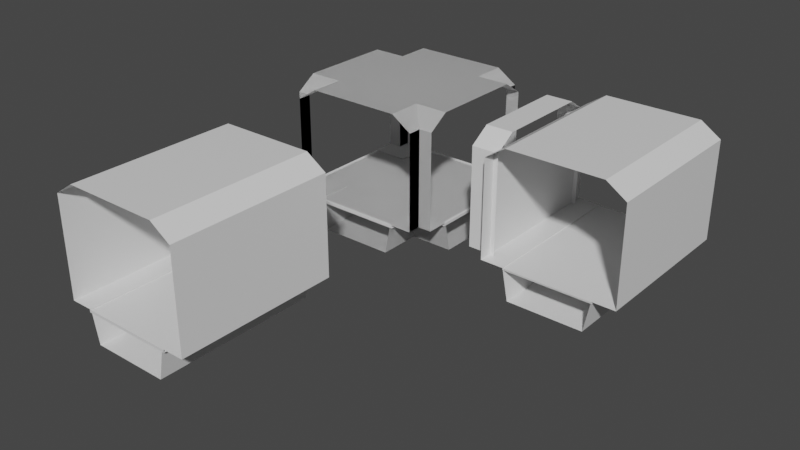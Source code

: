 # Source: corridor_QM_.blend  (saved by Blender 3.0.42; exported with 4.5.12 LTS)
import bpy
from mathutils import Matrix  # noqa: F401  (used for matrix-valued properties, if any)

bpy.ops.wm.read_factory_settings(use_empty=True)
scene = bpy.context.scene
scene.name = 'Scene'

# ---- collections
col_collection = bpy.data.collections.new('Collection'); scene.collection.children.link(col_collection)

# ---- materials (node trees are filled in below, after node groups)
mat_material = bpy.data.materials.new('Material')
mat_material.alpha_threshold = 0.0
mat_material.use_transparent_shadow = False
mat_material.line_color = (0.0, 0.0, 0.0, 1.0)
mat_material_001 = bpy.data.materials.new('Material.001')
mat_material_001.alpha_threshold = 0.0
mat_material_001.use_transparent_shadow = False
mat_material_001.line_color = (0.0, 0.0, 0.0, 1.0)
mat_material_005 = bpy.data.materials.new('Material.005')
mat_material_005.alpha_threshold = 0.0
mat_material_005.use_transparent_shadow = False
mat_material_005.line_color = (0.0, 0.0, 0.0, 1.0)
mat_material_004 = bpy.data.materials.new('Material.004')
mat_material_004.alpha_threshold = 0.0
mat_material_004.use_transparent_shadow = False
mat_material_004.line_color = (0.0, 0.0, 0.0, 1.0)
mat_material_007 = bpy.data.materials.new('Material.007')
mat_material_007.alpha_threshold = 0.0
mat_material_007.use_transparent_shadow = False
mat_material_007.line_color = (0.0, 0.0, 0.0, 1.0)
mat_material_006 = bpy.data.materials.new('Material.006')
mat_material_006.alpha_threshold = 0.0
mat_material_006.use_transparent_shadow = False
mat_material_006.line_color = (0.0, 0.0, 0.0, 1.0)
mat_material_009 = bpy.data.materials.new('Material.009')
mat_material_009.alpha_threshold = 0.0
mat_material_009.use_transparent_shadow = False
mat_material_009.line_color = (0.0, 0.0, 0.0, 1.0)
mat_material_008 = bpy.data.materials.new('Material.008')
mat_material_008.alpha_threshold = 0.0
mat_material_008.use_transparent_shadow = False
mat_material_008.line_color = (0.0, 0.0, 0.0, 1.0)
mat_material_010 = bpy.data.materials.new('Material.010')
mat_material_010.alpha_threshold = 0.0
mat_material_010.use_transparent_shadow = False
mat_material_010.line_color = (0.0, 0.0, 0.0, 1.0)
mat_material_011 = bpy.data.materials.new('Material.011')
mat_material_011.alpha_threshold = 0.0
mat_material_011.use_transparent_shadow = False
mat_material_011.line_color = (0.0, 0.0, 0.0, 1.0)
mat_material_012 = bpy.data.materials.new('Material.012')
mat_material_012.alpha_threshold = 0.0
mat_material_012.use_transparent_shadow = False
mat_material_012.line_color = (0.0, 0.0, 0.0, 1.0)
mat_material_013 = bpy.data.materials.new('Material.013')
mat_material_013.alpha_threshold = 0.0
mat_material_013.use_transparent_shadow = False
mat_material_013.line_color = (0.0, 0.0, 0.0, 1.0)
mat_material_018 = bpy.data.materials.new('Material.018')
mat_material_018.alpha_threshold = 0.0
mat_material_018.use_transparent_shadow = False
mat_material_018.line_color = (0.0, 0.0, 0.0, 1.0)
mat_material_019 = bpy.data.materials.new('Material.019')
mat_material_019.alpha_threshold = 0.0
mat_material_019.use_transparent_shadow = False
mat_material_019.line_color = (0.0, 0.0, 0.0, 1.0)
mat_material_017 = bpy.data.materials.new('Material.017')
mat_material_017.alpha_threshold = 0.0
mat_material_017.use_transparent_shadow = False
mat_material_017.line_color = (0.0, 0.0, 0.0, 1.0)
mat_material_016 = bpy.data.materials.new('Material.016')
mat_material_016.alpha_threshold = 0.0
mat_material_016.use_transparent_shadow = False
mat_material_016.line_color = (0.0, 0.0, 0.0, 1.0)
mat_material_015 = bpy.data.materials.new('Material.015')
mat_material_015.alpha_threshold = 0.0
mat_material_015.use_transparent_shadow = False
mat_material_015.line_color = (0.0, 0.0, 0.0, 1.0)
mat_material_014 = bpy.data.materials.new('Material.014')
mat_material_014.alpha_threshold = 0.0
mat_material_014.use_transparent_shadow = False
mat_material_014.line_color = (0.0, 0.0, 0.0, 1.0)

# ---- material node trees
mat_material.use_nodes = True; mat_material.node_tree.nodes.clear()
_N = mat_material.node_tree.nodes; _L = mat_material.node_tree.links
n0 = _N.new('ShaderNodeOutputMaterial'); n0.name = 'Material Output'; n0.location = (300, 300)
n1 = _N.new('ShaderNodeBsdfPrincipled'); n1.name = 'Principled BSDF'; n1.location = (10, 300)
n1.distribution = 'GGX'
n1.subsurface_method = 'RANDOM_WALK_SKIN'
n1.inputs[2].default_value = 0.4
n1.inputs[3].default_value = 1.45
n1.inputs[27].default_value = (0.0, 0.0, 0.0, 1.0)
n1.inputs[28].default_value = 1.0
_L.new(n1.outputs[0], n0.inputs[0])
n0.is_active_output = True
mat_material_001.use_nodes = True; mat_material_001.node_tree.nodes.clear()
_N = mat_material_001.node_tree.nodes; _L = mat_material_001.node_tree.links
n0 = _N.new('ShaderNodeOutputMaterial'); n0.name = 'Material Output'; n0.location = (300, 300)
n1 = _N.new('ShaderNodeBsdfPrincipled'); n1.name = 'Principled BSDF'; n1.location = (10, 300)
n1.distribution = 'GGX'
n1.subsurface_method = 'RANDOM_WALK_SKIN'
n1.inputs[2].default_value = 0.4
n1.inputs[3].default_value = 1.45
n1.inputs[27].default_value = (0.0, 0.0, 0.0, 1.0)
n1.inputs[28].default_value = 1.0
_L.new(n1.outputs[0], n0.inputs[0])
n0.is_active_output = True
mat_material_005.use_nodes = True; mat_material_005.node_tree.nodes.clear()
_N = mat_material_005.node_tree.nodes; _L = mat_material_005.node_tree.links
n0 = _N.new('ShaderNodeOutputMaterial'); n0.name = 'Material Output'; n0.location = (300, 300)
n1 = _N.new('ShaderNodeBsdfPrincipled'); n1.name = 'Principled BSDF'; n1.location = (10, 300)
n1.distribution = 'GGX'
n1.subsurface_method = 'RANDOM_WALK_SKIN'
n1.inputs[2].default_value = 0.4
n1.inputs[3].default_value = 1.45
n1.inputs[27].default_value = (0.0, 0.0, 0.0, 1.0)
n1.inputs[28].default_value = 1.0
_L.new(n1.outputs[0], n0.inputs[0])
n0.is_active_output = True
mat_material_004.use_nodes = True; mat_material_004.node_tree.nodes.clear()
_N = mat_material_004.node_tree.nodes; _L = mat_material_004.node_tree.links
n0 = _N.new('ShaderNodeOutputMaterial'); n0.name = 'Material Output'; n0.location = (300, 300)
n1 = _N.new('ShaderNodeBsdfPrincipled'); n1.name = 'Principled BSDF'; n1.location = (10, 300)
n1.distribution = 'GGX'
n1.subsurface_method = 'RANDOM_WALK_SKIN'
n1.inputs[2].default_value = 0.4
n1.inputs[3].default_value = 1.45
n1.inputs[27].default_value = (0.0, 0.0, 0.0, 1.0)
n1.inputs[28].default_value = 1.0
_L.new(n1.outputs[0], n0.inputs[0])
n0.is_active_output = True
mat_material_007.use_nodes = True; mat_material_007.node_tree.nodes.clear()
_N = mat_material_007.node_tree.nodes; _L = mat_material_007.node_tree.links
n0 = _N.new('ShaderNodeOutputMaterial'); n0.name = 'Material Output'; n0.location = (300, 300)
n1 = _N.new('ShaderNodeBsdfPrincipled'); n1.name = 'Principled BSDF'; n1.location = (10, 300)
n1.distribution = 'GGX'
n1.subsurface_method = 'RANDOM_WALK_SKIN'
n1.inputs[2].default_value = 0.4
n1.inputs[3].default_value = 1.45
n1.inputs[27].default_value = (0.0, 0.0, 0.0, 1.0)
n1.inputs[28].default_value = 1.0
_L.new(n1.outputs[0], n0.inputs[0])
n0.is_active_output = True
mat_material_006.use_nodes = True; mat_material_006.node_tree.nodes.clear()
_N = mat_material_006.node_tree.nodes; _L = mat_material_006.node_tree.links
n0 = _N.new('ShaderNodeOutputMaterial'); n0.name = 'Material Output'; n0.location = (300, 300)
n1 = _N.new('ShaderNodeBsdfPrincipled'); n1.name = 'Principled BSDF'; n1.location = (10, 300)
n1.distribution = 'GGX'
n1.subsurface_method = 'RANDOM_WALK_SKIN'
n1.inputs[2].default_value = 0.4
n1.inputs[3].default_value = 1.45
n1.inputs[27].default_value = (0.0, 0.0, 0.0, 1.0)
n1.inputs[28].default_value = 1.0
_L.new(n1.outputs[0], n0.inputs[0])
n0.is_active_output = True
mat_material_009.use_nodes = True; mat_material_009.node_tree.nodes.clear()
_N = mat_material_009.node_tree.nodes; _L = mat_material_009.node_tree.links
n0 = _N.new('ShaderNodeOutputMaterial'); n0.name = 'Material Output'; n0.location = (300, 300)
n1 = _N.new('ShaderNodeBsdfPrincipled'); n1.name = 'Principled BSDF'; n1.location = (10, 300)
n1.distribution = 'GGX'
n1.subsurface_method = 'RANDOM_WALK_SKIN'
n1.inputs[2].default_value = 0.4
n1.inputs[3].default_value = 1.45
n1.inputs[27].default_value = (0.0, 0.0, 0.0, 1.0)
n1.inputs[28].default_value = 1.0
_L.new(n1.outputs[0], n0.inputs[0])
n0.is_active_output = True
mat_material_008.use_nodes = True; mat_material_008.node_tree.nodes.clear()
_N = mat_material_008.node_tree.nodes; _L = mat_material_008.node_tree.links
n0 = _N.new('ShaderNodeOutputMaterial'); n0.name = 'Material Output'; n0.location = (300, 300)
n1 = _N.new('ShaderNodeBsdfPrincipled'); n1.name = 'Principled BSDF'; n1.location = (10, 300)
n1.distribution = 'GGX'
n1.subsurface_method = 'RANDOM_WALK_SKIN'
n1.inputs[2].default_value = 0.4
n1.inputs[3].default_value = 1.45
n1.inputs[27].default_value = (0.0, 0.0, 0.0, 1.0)
n1.inputs[28].default_value = 1.0
_L.new(n1.outputs[0], n0.inputs[0])
n0.is_active_output = True
mat_material_010.use_nodes = True; mat_material_010.node_tree.nodes.clear()
_N = mat_material_010.node_tree.nodes; _L = mat_material_010.node_tree.links
n0 = _N.new('ShaderNodeOutputMaterial'); n0.name = 'Material Output'; n0.location = (300, 300)
n1 = _N.new('ShaderNodeBsdfPrincipled'); n1.name = 'Principled BSDF'; n1.location = (10, 300)
n1.distribution = 'GGX'
n1.subsurface_method = 'RANDOM_WALK_SKIN'
n1.inputs[2].default_value = 0.4
n1.inputs[3].default_value = 1.45
n1.inputs[27].default_value = (0.0, 0.0, 0.0, 1.0)
n1.inputs[28].default_value = 1.0
_L.new(n1.outputs[0], n0.inputs[0])
n0.is_active_output = True
mat_material_011.use_nodes = True; mat_material_011.node_tree.nodes.clear()
_N = mat_material_011.node_tree.nodes; _L = mat_material_011.node_tree.links
n0 = _N.new('ShaderNodeOutputMaterial'); n0.name = 'Material Output'; n0.location = (300, 300)
n1 = _N.new('ShaderNodeBsdfPrincipled'); n1.name = 'Principled BSDF'; n1.location = (10, 300)
n1.distribution = 'GGX'
n1.subsurface_method = 'RANDOM_WALK_SKIN'
n1.inputs[2].default_value = 0.4
n1.inputs[3].default_value = 1.45
n1.inputs[27].default_value = (0.0, 0.0, 0.0, 1.0)
n1.inputs[28].default_value = 1.0
_L.new(n1.outputs[0], n0.inputs[0])
n0.is_active_output = True
mat_material_012.use_nodes = True; mat_material_012.node_tree.nodes.clear()
_N = mat_material_012.node_tree.nodes; _L = mat_material_012.node_tree.links
n0 = _N.new('ShaderNodeOutputMaterial'); n0.name = 'Material Output'; n0.location = (300, 300)
n1 = _N.new('ShaderNodeBsdfPrincipled'); n1.name = 'Principled BSDF'; n1.location = (10, 300)
n1.distribution = 'GGX'
n1.subsurface_method = 'RANDOM_WALK_SKIN'
n1.inputs[2].default_value = 0.4
n1.inputs[3].default_value = 1.45
n1.inputs[27].default_value = (0.0, 0.0, 0.0, 1.0)
n1.inputs[28].default_value = 1.0
_L.new(n1.outputs[0], n0.inputs[0])
n0.is_active_output = True
mat_material_013.use_nodes = True; mat_material_013.node_tree.nodes.clear()
_N = mat_material_013.node_tree.nodes; _L = mat_material_013.node_tree.links
n0 = _N.new('ShaderNodeOutputMaterial'); n0.name = 'Material Output'; n0.location = (300, 300)
n1 = _N.new('ShaderNodeBsdfPrincipled'); n1.name = 'Principled BSDF'; n1.location = (10, 300)
n1.distribution = 'GGX'
n1.subsurface_method = 'RANDOM_WALK_SKIN'
n1.inputs[2].default_value = 0.4
n1.inputs[3].default_value = 1.45
n1.inputs[27].default_value = (0.0, 0.0, 0.0, 1.0)
n1.inputs[28].default_value = 1.0
_L.new(n1.outputs[0], n0.inputs[0])
n0.is_active_output = True
mat_material_018.use_nodes = True; mat_material_018.node_tree.nodes.clear()
_N = mat_material_018.node_tree.nodes; _L = mat_material_018.node_tree.links
n0 = _N.new('ShaderNodeOutputMaterial'); n0.name = 'Material Output'; n0.location = (300, 300)
n1 = _N.new('ShaderNodeBsdfPrincipled'); n1.name = 'Principled BSDF'; n1.location = (10, 300)
n1.distribution = 'GGX'
n1.subsurface_method = 'RANDOM_WALK_SKIN'
n1.inputs[2].default_value = 0.4
n1.inputs[3].default_value = 1.45
n1.inputs[27].default_value = (0.0, 0.0, 0.0, 1.0)
n1.inputs[28].default_value = 1.0
_L.new(n1.outputs[0], n0.inputs[0])
n0.is_active_output = True
mat_material_019.use_nodes = True; mat_material_019.node_tree.nodes.clear()
_N = mat_material_019.node_tree.nodes; _L = mat_material_019.node_tree.links
n0 = _N.new('ShaderNodeOutputMaterial'); n0.name = 'Material Output'; n0.location = (300, 300)
n1 = _N.new('ShaderNodeBsdfPrincipled'); n1.name = 'Principled BSDF'; n1.location = (10, 300)
n1.distribution = 'GGX'
n1.subsurface_method = 'RANDOM_WALK_SKIN'
n1.inputs[2].default_value = 0.4
n1.inputs[3].default_value = 1.45
n1.inputs[27].default_value = (0.0, 0.0, 0.0, 1.0)
n1.inputs[28].default_value = 1.0
_L.new(n1.outputs[0], n0.inputs[0])
n0.is_active_output = True
mat_material_017.use_nodes = True; mat_material_017.node_tree.nodes.clear()
_N = mat_material_017.node_tree.nodes; _L = mat_material_017.node_tree.links
n0 = _N.new('ShaderNodeOutputMaterial'); n0.name = 'Material Output'; n0.location = (300, 300)
n1 = _N.new('ShaderNodeBsdfPrincipled'); n1.name = 'Principled BSDF'; n1.location = (10, 300)
n1.distribution = 'GGX'
n1.subsurface_method = 'RANDOM_WALK_SKIN'
n1.inputs[2].default_value = 0.4
n1.inputs[3].default_value = 1.45
n1.inputs[27].default_value = (0.0, 0.0, 0.0, 1.0)
n1.inputs[28].default_value = 1.0
_L.new(n1.outputs[0], n0.inputs[0])
n0.is_active_output = True
mat_material_016.use_nodes = True; mat_material_016.node_tree.nodes.clear()
_N = mat_material_016.node_tree.nodes; _L = mat_material_016.node_tree.links
n0 = _N.new('ShaderNodeOutputMaterial'); n0.name = 'Material Output'; n0.location = (300, 300)
n1 = _N.new('ShaderNodeBsdfPrincipled'); n1.name = 'Principled BSDF'; n1.location = (10, 300)
n1.distribution = 'GGX'
n1.subsurface_method = 'RANDOM_WALK_SKIN'
n1.inputs[2].default_value = 0.4
n1.inputs[3].default_value = 1.45
n1.inputs[27].default_value = (0.0, 0.0, 0.0, 1.0)
n1.inputs[28].default_value = 1.0
_L.new(n1.outputs[0], n0.inputs[0])
n0.is_active_output = True
mat_material_015.use_nodes = True; mat_material_015.node_tree.nodes.clear()
_N = mat_material_015.node_tree.nodes; _L = mat_material_015.node_tree.links
n0 = _N.new('ShaderNodeOutputMaterial'); n0.name = 'Material Output'; n0.location = (300, 300)
n1 = _N.new('ShaderNodeBsdfPrincipled'); n1.name = 'Principled BSDF'; n1.location = (10, 300)
n1.distribution = 'GGX'
n1.subsurface_method = 'RANDOM_WALK_SKIN'
n1.inputs[2].default_value = 0.4
n1.inputs[3].default_value = 1.45
n1.inputs[27].default_value = (0.0, 0.0, 0.0, 1.0)
n1.inputs[28].default_value = 1.0
_L.new(n1.outputs[0], n0.inputs[0])
n0.is_active_output = True
mat_material_014.use_nodes = True; mat_material_014.node_tree.nodes.clear()
_N = mat_material_014.node_tree.nodes; _L = mat_material_014.node_tree.links
n0 = _N.new('ShaderNodeOutputMaterial'); n0.name = 'Material Output'; n0.location = (300, 300)
n1 = _N.new('ShaderNodeBsdfPrincipled'); n1.name = 'Principled BSDF'; n1.location = (10, 300)
n1.distribution = 'GGX'
n1.subsurface_method = 'RANDOM_WALK_SKIN'
n1.inputs[2].default_value = 0.4
n1.inputs[3].default_value = 1.45
n1.inputs[27].default_value = (0.0, 0.0, 0.0, 1.0)
n1.inputs[28].default_value = 1.0
_L.new(n1.outputs[0], n0.inputs[0])
n0.is_active_output = True

# ---- world
world_world = bpy.data.worlds.new('World'); scene.world = world_world
world_world.use_nodes = True; world_world.node_tree.nodes.clear()
_N = world_world.node_tree.nodes; _L = world_world.node_tree.links
n0 = _N.new('ShaderNodeOutputWorld'); n0.name = 'World Output'; n0.location = (300, 300)
n1 = _N.new('ShaderNodeBackground'); n1.name = 'Background'; n1.location = (10, 300)
n1.inputs[0].default_value = (0.05088, 0.05088, 0.05088, 1.0)
_L.new(n1.outputs[0], n0.inputs[0])
n0.is_active_output = True
world_world.color = (0.05088, 0.05088, 0.05088)
world_world.use_sun_shadow = False
world_world.sun_shadow_jitter_overblur = 0.0

# ---- meshes
me_cube = bpy.data.meshes.new('Cube')
me_cube.from_pydata([(2.5, 3.624, -3.0), (2.5, -1.311e-07, -3.0), (2.5, 3.624, 3.0), (2.5, 1.311e-07, 3.0), (1.641, -1.311e-07, -3.0), (1.641, 1.311e-07, 3.0), (1.414, -1.158, -3.0), (1.414, -1.158, 3.0), (0.0, -1.158, -3.0), (0.0, -1.158, 3.0), (0.0, 4.117, 3.0), (0.0, 4.117, -3.0), (1.754, 4.117, -3.0), (1.754, 4.117, 3.0), (0.0, -0.07028, 3.0), (1.659, -0.07028, 3.0), (0.0, -0.07028, -3.0), (1.659, -0.07028, -3.0), (0.0, -0.03012, 3.0), (1.659, -0.03012, 3.0), (0.0, -0.03012, -3.0), (1.659, -0.03012, -3.0), (0.0, -0.1127, -2.9), (0.0, -0.01266, -2.9), (0.0, -0.1127, -3.0), (0.0, -0.01266, -3.0), (1.712, -0.1127, -2.9), (1.712, -0.01266, -2.9), (1.712, -0.1127, -3.0), (1.712, -0.01266, -3.0), (0.0, -0.1127, 3.0), (0.0, -0.01266, 3.0), (0.0, -0.1127, 2.9), (0.0, -0.01266, 2.9), (1.712, -0.1127, 3.0), (1.712, -0.01266, 3.0), (1.712, -0.1127, 2.9), (1.712, -0.01266, 2.9)], [], [(4, 5, 3, 1), (1, 3, 2, 0), (5, 4, 6, 7), (8, 9, 7, 6), (12, 13, 10, 11), (0, 2, 13, 12), (14, 16, 17, 15), (18, 19, 21, 20), (24, 25, 29, 28), (26, 27, 23, 22), (24, 28, 26, 22), (29, 25, 23, 27), (32, 33, 37, 36), (34, 35, 31, 30), (32, 36, 34, 30), (37, 33, 31, 35)])
me_cube.polygons.foreach_set('material_index', [0, 0, 0, 0, 0, 0, 0, 0, 1, 1, 1, 1, 0, 0, 0, 0])
_uv = me_cube.uv_layers.new(name='UVMap')
_uv.uv.foreach_set('vector', [0.2917, 0.5, 0.2917, 0.75, 0.375, 0.75, 0.375, 0.5, 0.375, 0.5, 0.375, 0.75, 0.625, 0.75, 0.625, 0.5, 0.2917, 0.75, 0.2917, 0.5, 0.2917, 0.5, 0.2917, 0.75, 0.25, 0.5, 0.25, 0.75, 0.2917, 0.75, 0.2917, 0.5, 0.6875, 0.5, 0.6875, 0.75, 0.75, 0.75, 0.75, 0.5, 0.625, 0.5, 0.625, 0.75, 0.6875, 0.75, 0.6875, 0.5, 0.0, 0.0, 0.0, 1.0, 1.0, 1.0, 1.0, 0.0, 0.0, 0.0, 1.0, 0.0, 1.0, 1.0, 0.0, 1.0, 0.375, 0.25, 0.625, 0.25, 0.625, 0.5, 0.375, 0.5, 0.375, 0.75, 0.625, 0.75, 0.625, 1.0, 0.375, 1.0, 0.125, 0.5, 0.375, 0.5, 0.375, 0.75, 0.125, 0.75, 0.625, 0.5, 0.875, 0.5, 0.875, 0.75, 0.625, 0.75, 0.375, 0.25, 0.625, 0.25, 0.625, 0.5, 0.375, 0.5, 0.375, 0.75, 0.625, 0.75, 0.625, 1.0, 0.375, 1.0, 0.125, 0.5, 0.375, 0.5, 0.375, 0.75, 0.125, 0.75, 0.625, 0.5, 0.875, 0.5, 0.875, 0.75, 0.625, 0.75])
me_cube.materials.append(mat_material)
me_cube.materials.append(mat_material_001)
me_cube.use_remesh_preserve_volume = False
me_cube.use_remesh_preserve_attributes = False
me_cube.use_mirror_vertex_groups = False
me_cube.update()
me_cube_004 = bpy.data.meshes.new('Cube.004')
me_cube_004.from_pydata([(2.5, 3.624, -3.0), (2.5, -1.311e-07, -3.0), (2.5, 3.624, 3.0), (2.5, 1.311e-07, 3.0), (1.641, -1.311e-07, -3.0), (1.641, 1.311e-07, 3.0), (1.414, -1.158, -3.0), (1.414, -1.158, 3.0), (0.0, -1.158, -3.0), (0.0, -1.158, 3.0), (0.0, 4.117, 3.0), (0.0, 4.117, -3.0), (1.754, 4.117, -3.0), (1.754, 4.117, 3.0), (0.0, -0.07028, 3.0), (1.659, -0.07028, 3.0), (0.0, -0.07028, -3.0), (1.659, -0.07028, -3.0), (0.0, -0.03012, 3.0), (1.659, -0.03012, 3.0), (0.0, -0.03012, -3.0), (1.659, -0.03012, -3.0)], [], [(4, 5, 3, 1), (1, 3, 2, 0), (5, 4, 6, 7), (8, 9, 7, 6), (12, 13, 10, 11), (0, 2, 13, 12), (14, 16, 17, 15), (18, 19, 21, 20)])
_uv = me_cube_004.uv_layers.new(name='UVMap')
_uv.uv.foreach_set('vector', [0.2917, 0.5, 0.2917, 0.75, 0.375, 0.75, 0.375, 0.5, 0.375, 0.5, 0.375, 0.75, 0.625, 0.75, 0.625, 0.5, 0.2917, 0.75, 0.2917, 0.5, 0.2917, 0.5, 0.2917, 0.75, 0.25, 0.5, 0.25, 0.75, 0.2917, 0.75, 0.2917, 0.5, 0.6875, 0.5, 0.6875, 0.75, 0.75, 0.75, 0.75, 0.5, 0.625, 0.5, 0.625, 0.75, 0.6875, 0.75, 0.6875, 0.5, 0.0, 0.0, 0.0, 1.0, 1.0, 1.0, 1.0, 0.0, 0.0, 0.0, 1.0, 0.0, 1.0, 1.0, 0.0, 1.0])
me_cube_004.materials.append(mat_material_005)
me_cube_004.materials.append(mat_material_004)
me_cube_004.use_remesh_preserve_volume = False
me_cube_004.use_remesh_preserve_attributes = False
me_cube_004.use_mirror_vertex_groups = False
me_cube_004.update()
me_cube_005 = bpy.data.meshes.new('Cube.005')
me_cube_005.from_pydata([(2.5, 3.624, -3.0), (2.5, -1.311e-07, -3.0), (1.641, -1.311e-07, -3.0), (1.414, -1.158, -3.0), (0.0, -1.158, -3.0), (0.0, 4.117, -3.0), (1.754, 4.117, -3.0), (-2.5, 3.624, -3.0), (-2.5, -1.311e-07, -3.0), (-1.641, -1.311e-07, -3.0), (-1.414, -1.158, -3.0), (-1.754, 4.117, -3.0), (2.5, 3.624, -2.0), (2.5, -8.742e-08, -2.0), (1.641, -8.742e-08, -2.0), (1.414, -1.158, -2.0), (7.55e-08, -1.158, -2.0), (7.55e-08, 4.117, -2.0), (1.754, 4.117, -2.0), (-2.5, 3.624, -2.0), (-2.5, -8.742e-08, -2.0), (-1.641, -8.742e-08, -2.0), (-1.414, -1.158, -2.0), (-1.754, 4.117, -2.0)], [], [(4, 16, 15, 3), (10, 9, 21, 22), (1, 13, 12, 0), (7, 11, 23, 19), (3, 15, 14, 2), (11, 5, 17, 23), (0, 12, 18, 6), (9, 8, 20, 21), (6, 18, 17, 5), (2, 14, 13, 1), (4, 10, 22, 16), (8, 7, 19, 20)])
_uv = me_cube_005.uv_layers.new(name='UVMap')
_uv.uv.foreach_set('vector', [0.0, 0.0, 0.0, 0.0, 0.0, 0.0, 0.0, 0.0, 0.0, 0.0, 0.0, 0.0, 0.0, 0.0, 0.0, 0.0, 0.0, 0.0, 0.0, 0.0, 0.0, 0.0, 0.0, 0.0, 0.0, 0.0, 0.0, 0.0, 0.0, 0.0, 0.0, 0.0, 0.0, 0.0, 0.0, 0.0, 0.0, 0.0, 0.0, 0.0, 0.0, 0.0, 0.0, 0.0, 0.0, 0.0, 0.0, 0.0, 0.0, 0.0, 0.0, 0.0, 0.0, 0.0, 0.0, 0.0, 0.0, 0.0, 0.0, 0.0, 0.0, 0.0, 0.0, 0.0, 0.0, 0.0, 0.0, 0.0, 0.0, 0.0, 0.0, 0.0, 0.0, 0.0, 0.0, 0.0, 0.0, 0.0, 0.0, 0.0, 0.0, 0.0, 0.0, 0.0, 0.0, 0.0, 0.0, 0.0, 0.0, 0.0, 0.0, 0.0, 0.0, 0.0, 0.0, 0.0])
me_cube_005.materials.append(mat_material_007)
me_cube_005.materials.append(mat_material_006)
me_cube_005.use_remesh_preserve_volume = False
me_cube_005.use_remesh_preserve_attributes = False
me_cube_005.use_mirror_vertex_groups = False
me_cube_005.update()
me_cube_006 = bpy.data.meshes.new('Cube.006')
me_cube_006.from_pydata([(2.5, 3.624, -3.0), (2.5, -1.311e-07, -3.0), (2.5, 3.624, 3.0), (2.5, 1.311e-07, 3.0), (1.641, -1.093e-07, -2.5), (1.641, 1.093e-07, 2.5), (1.414, -1.158, -2.5), (1.414, -1.158, 2.5), (0.0, -1.158, -2.5), (0.0, -1.158, 2.5), (0.0, 4.117, 3.0), (0.0, 4.117, -3.0), (1.754, 4.117, -3.0), (1.754, 4.117, 3.0), (0.0, -0.07028, 3.0), (1.659, -0.07028, 3.0), (0.0, -0.07028, -3.0), (1.659, -0.07028, -3.0), (0.0, -0.03012, 3.0), (1.659, -0.03012, 3.0), (0.0, -0.03012, -3.0), (1.659, -0.03012, -3.0), (0.0, -0.1127, 3.0), (0.0, -0.01266, 3.0), (0.0, -0.1127, 2.9), (0.0, -0.01266, 2.9), (1.712, -0.1127, 3.0), (1.712, -0.01266, 3.0), (1.712, -0.1127, 2.9), (1.712, -0.01266, 2.9), (-2.5, 3.624, -3.0), (-2.5, -1.311e-07, -3.0), (-2.5, 3.624, 3.0), (-2.5, 1.311e-07, 3.0), (-1.641, -1.093e-07, -2.5), (-1.641, 1.093e-07, 2.5), (-1.414, -1.158, -2.5), (-1.414, -1.158, 2.5), (-1.754, 4.117, -3.0), (-1.754, 4.117, 3.0), (-1.659, -0.07028, 3.0), (-1.659, -0.07028, -3.0), (-1.659, -0.03012, 3.0), (-1.659, -0.03012, -3.0), (-1.712, -0.1127, 3.0), (-1.712, -0.01266, 3.0), (-1.712, -0.1127, 2.9), (-1.712, -0.01266, 2.9), (0.0, -0.07028, -1.627), (0.0, -0.07028, 1.627), (-1.659, -0.07028, 1.659), (-1.659, -0.07028, -1.659), (1.641, 7.174e-08, 1.641), (1.641, -7.174e-08, -1.641), (2.5, 3.624, -2.5), (2.5, 3.624, 2.5), (1.659, -0.07028, 1.659), (1.659, -0.07028, -1.659), (0.0, 4.117, 1.754), (0.0, 4.117, -1.754), (-1.641, 7.174e-08, 1.641), (-1.641, -7.174e-08, -1.641), (-2.5, 3.624, -2.5), (-2.5, 3.624, 2.5), (1.414, -1.158, 1.414), (1.414, -1.158, -5.96e-07), (1.414, -1.158, -1.414), (-1.659, -0.03012, 1.659), (-1.659, -0.03012, -1.659), (0.0, -0.03012, -1.635), (0.0, -0.03012, 1.635), (2.5, 1.093e-07, 2.5), (2.5, 7.174e-08, 1.641), (2.5, -7.174e-08, -1.641), (2.5, -1.093e-07, -2.5), (-1.754, 4.117, 1.754), (-1.754, 4.117, -1.754), (-1.414, -1.158, 1.414), (-1.414, -1.158, -5.96e-07), (-1.414, -1.158, -1.414), (1.754, 4.117, 1.754), (1.754, 4.117, -1.754), (1.659, -0.03012, 1.659), (1.659, -0.03012, -1.659), (-2.5, 1.093e-07, 2.5), (-2.5, 7.174e-08, 1.641), (-2.5, -7.174e-08, -1.641), (-2.5, -1.093e-07, -2.5), (0.0, -1.158, 1.414), (0.0, -1.158, -5.96e-07), (0.0, -1.158, -1.414), (3.0, 3.624, -2.5), (3.0, 3.624, 2.5), (2.5, -1.158, 1.414), (2.5, -1.158, -5.96e-07), (2.5, -1.158, -1.414), (3.0, 1.093e-07, 2.5), (3.0, 1.192e-07, 1.641), (3.0, -5.96e-08, -1.641), (3.0, -1.093e-07, -2.5), (3.0, 4.117, 1.754), (3.0, 4.117, -1.754), (3.0, -1.158, 1.414), (3.0, -1.158, -5.96e-07), (3.0, -1.158, -1.414), (3.0, -0.07028, 1.659), (3.0, -0.07028, -1.659), (3.0, -0.03012, 1.659), (3.0, -0.03012, -1.659), (-3.0, -1.158, 1.414), (-3.0, -1.158, -5.96e-07), (-3.0, 3.624, -2.5), (-3.0, 3.624, 2.5), (-3.0, 4.117, 1.754), (-3.0, 4.117, -1.754), (-2.5, -1.158, 1.414), (-2.5, -1.158, -5.96e-07), (-2.5, -1.158, -1.414), (-3.0, 1.093e-07, 2.5), (-3.0, 7.174e-08, 1.641), (-3.0, -7.174e-08, -1.641), (-3.0, -1.093e-07, -2.5), (-3.0, -1.158, -1.414), (-3.0, -0.07028, 1.659), (-3.0, -0.07028, -1.659), (-3.0, -0.03012, 1.659), (-3.0, -0.03012, -1.659), (0.0, -0.1127, -2.9), (0.0, -0.01266, -2.9), (0.0, -0.1127, -3.0), (0.0, -0.01266, -3.0), (1.712, -0.1127, -2.9), (1.712, -0.01266, -2.9), (1.712, -0.1127, -3.0), (1.712, -0.01266, -3.0), (-1.712, -0.1127, -2.9), (-1.712, -0.01266, -2.9), (-1.712, -0.1127, -3.0), (-1.712, -0.01266, -3.0), (2.9, -0.1127, -2.14e-07), (2.9, -0.01266, -2.184e-07), (3.0, -0.1127, -2.216e-07), (3.0, -0.01266, -2.259e-07), (2.9, -0.1127, 1.712), (2.9, -0.01266, 1.712), (3.0, -0.1127, 1.712), (3.0, -0.01266, 1.712), (2.9, -0.1127, -1.712), (2.9, -0.01266, -1.712), (3.0, -0.1127, -1.712), (3.0, -0.01266, -1.712), (-2.9, -0.1127, -2.14e-07), (-2.9, -0.01266, -2.184e-07), (-3.0, -0.1127, -2.216e-07), (-3.0, -0.01266, -2.259e-07), (-2.9, -0.1127, -1.712), (-2.9, -0.01266, -1.712), (-3.0, -0.1127, -1.712), (-3.0, -0.01266, -1.712), (-2.9, -0.1127, 1.712), (-2.9, -0.01266, 1.712), (-3.0, -0.1127, 1.712), (-3.0, -0.01266, 1.712), (0.0, 4.117, -5.96e-07), (-1.754, 4.117, -5.96e-07), (1.754, 4.117, -5.96e-07), (3.0, 4.117, -5.96e-07), (-3.0, 4.117, -5.96e-07), (-1.659, -0.03012, 0.0), (0.0, -0.03012, -3.576e-07), (1.659, -0.03012, 0.0), (3.0, -0.03012, 0.0), (-3.0, -0.03012, 0.0), (1.641, -1.311e-07, -3.0), (-1.641, -1.311e-07, -3.0), (1.414, -1.158, -3.0), (0.0, -1.158, -3.0), (-1.414, -1.158, -3.0), (1.641, 1.093e-07, 3.0), (1.414, -1.158, 3.0), (0.0, -1.158, 3.0), (-1.641, 1.093e-07, 3.0), (-1.414, -1.158, 3.0)], [], [(31, 87, 34, 174), (1, 74, 54, 0), (5, 52, 64, 7), (8, 90, 66, 6), (12, 81, 59, 11), (0, 54, 81, 12), (14, 49, 56, 15), (18, 19, 82, 70), (24, 25, 29, 28), (26, 27, 23, 22), (24, 28, 26, 22), (29, 25, 23, 27), (1, 173, 4, 74), (31, 30, 62, 87), (35, 37, 77, 60), (8, 36, 79, 90), (38, 11, 59, 76), (30, 38, 76, 62), (14, 40, 50, 49), (18, 70, 67, 42), (24, 46, 47, 25), (44, 22, 23, 45), (24, 22, 44, 46), (47, 45, 23, 25), (115, 116, 110, 109), (86, 87, 121, 120), (84, 63, 32, 33), (90, 79, 78), (78, 77, 89), (89, 90, 78), (89, 77, 88), (88, 77, 37, 9), (78, 79, 117, 116), (63, 75, 39, 32), (168, 169, 69, 68), (68, 69, 20, 43), (74, 4, 53, 73), (81, 54, 91, 101), (165, 81, 101, 166), (66, 53, 4, 6), (163, 165, 80, 58), (58, 80, 13, 10), (56, 49, 48, 57), (57, 48, 16, 17), (87, 62, 111, 121), (5, 71, 72, 52), (87, 86, 61, 34), (85, 84, 35, 60), (77, 78, 116, 115), (61, 79, 36, 34), (164, 163, 58, 75), (75, 58, 10, 39), (49, 50, 51, 48), (48, 51, 41, 16), (55, 71, 3, 2), (66, 89, 65), (65, 88, 64), (64, 88, 9, 7), (88, 65, 89), (89, 66, 90), (66, 65, 94, 95), (80, 55, 2, 13), (169, 170, 83, 69), (69, 83, 21, 20), (74, 73, 98, 99), (54, 74, 99, 91), (55, 80, 100, 92), (71, 55, 92, 96), (64, 52, 72, 93), (72, 71, 96, 97), (53, 66, 95, 73), (65, 64, 93, 94), (95, 94, 103, 104), (94, 93, 102, 103), (73, 95, 104, 98), (93, 72, 97, 102), (170, 82, 107, 171), (56, 57, 106, 105), (51, 50, 123, 124), (168, 68, 126, 172), (120, 122, 117, 86), (109, 119, 85, 115), (60, 77, 115, 85), (164, 75, 113, 167), (79, 61, 86, 117), (62, 76, 114, 111), (116, 117, 122, 110), (63, 84, 118, 112), (84, 85, 119, 118), (75, 63, 112, 113), (129, 130, 134, 133), (131, 132, 128, 127), (129, 133, 131, 127), (134, 130, 128, 132), (129, 137, 138, 130), (135, 127, 128, 136), (129, 127, 135, 137), (138, 136, 128, 130), (141, 142, 146, 145), (143, 144, 140, 139), (141, 145, 143, 139), (146, 142, 140, 144), (141, 149, 150, 142), (147, 139, 140, 148), (141, 139, 147, 149), (150, 148, 140, 142), (153, 154, 158, 157), (155, 156, 152, 151), (153, 157, 155, 151), (158, 154, 152, 156), (153, 161, 162, 154), (159, 151, 152, 160), (153, 151, 159, 161), (162, 160, 152, 154), (76, 164, 167, 114), (76, 59, 163, 164), (59, 81, 165, 163), (80, 165, 166, 100), (67, 168, 172, 125), (83, 170, 171, 108), (70, 82, 170, 169), (67, 70, 169, 168), (36, 8, 176, 177), (8, 6, 175, 176), (177, 174, 34, 36), (175, 6, 4, 173), (5, 7, 179, 178), (9, 37, 182, 180), (7, 9, 180, 179), (37, 35, 181, 182), (33, 181, 35, 84), (5, 178, 3, 71)])
me_cube_006.polygons.foreach_set('material_index', [0, 0, 0, 0, 0, 0, 0, 0, 0, 0, 0, 0, 0, 0, 0, 0, 0, 0, 0, 0, 0, 0, 0, 0, 0, 0, 0, 0, 0, 0, 0, 0, 0, 0, 0, 0, 0, 0, 0, 0, 0, 0, 0, 0, 0, 0, 0, 0, 0, 0, 0, 0, 0, 0, 0, 0, 0, 0, 0, 0, 0, 0, 0, 0, 0, 0, 0, 0, 0, 0, 0, 0, 0, 0, 0, 0, 0, 0, 0, 0, 0, 0, 0, 0, 0, 0, 0, 0, 0, 0, 1, 1, 1, 1, 1, 1, 1, 1, 3, 3, 3, 3, 3, 3, 3, 3, 5, 5, 5, 5, 5, 5, 5, 5, 0, 0, 0, 0, 0, 0, 0, 0, 0, 0, 0, 0, 0, 0, 0, 0, 0, 0])
_uv = me_cube_006.uv_layers.new(name='UVMap')
_uv.uv.foreach_set('vector', [0.375, 0.5, 0.375, 0.5208, 0.2917, 0.5208, 0.0, 0.0, 0.375, 0.5, 0.375, 0.5208, 0.625, 0.5208, 0.625, 0.5, 0.2917, 0.7292, 0.2917, 0.6934, 0.2917, 0.6839, 0.2917, 0.75, 0.25, 0.5, 0.25, 0.5661, 0.2917, 0.5661, 0.2917, 0.5, 0.6875, 0.5, 0.6875, 0.5519, 0.75, 0.5519, 0.75, 0.5, 0.625, 0.5, 0.625, 0.5208, 0.6875, 0.5519, 0.6875, 0.5, 0.0, 0.0, 0.0, 0.2288, 1.0, 0.2288, 1.0, 0.0, 0.0, 0.0, 1.0, 0.0, 1.0, 0.2274, 0.0, 0.2274, 0.375, 0.25, 0.625, 0.25, 0.625, 0.5, 0.375, 0.5, 0.375, 0.75, 0.625, 0.75, 0.625, 1.0, 0.375, 1.0, 0.125, 0.5, 0.375, 0.5, 0.375, 0.75, 0.125, 0.75, 0.625, 0.5, 0.875, 0.5, 0.875, 0.75, 0.625, 0.75, 0.375, 0.5, 0.0, 0.0, 0.2917, 0.5, 0.375, 0.5208, 0.375, 0.5, 0.625, 0.5, 0.625, 0.5208, 0.375, 0.5208, 0.2917, 0.75, 0.2917, 0.75, 0.2917, 0.6839, 0.2917, 0.6934, 0.25, 0.5, 0.2917, 0.5, 0.2917, 0.5661, 0.25, 0.5661, 0.6875, 0.5, 0.75, 0.5, 0.75, 0.5519, 0.6875, 0.5519, 0.625, 0.5, 0.6875, 0.5, 0.6875, 0.5519, 0.625, 0.5208, 0.0, 0.0, 1.0, 0.0, 1.0, 0.2288, 0.0, 0.2288, 0.0, 0.0, 0.0, 0.2274, 1.0, 0.2274, 1.0, 0.0, 0.375, 0.25, 0.375, 0.5, 0.625, 0.5, 0.625, 0.25, 0.375, 0.75, 0.375, 1.0, 0.625, 1.0, 0.625, 0.75, 0.125, 0.5, 0.125, 0.75, 0.375, 0.75, 0.375, 0.5, 0.625, 0.5, 0.625, 0.75, 0.875, 0.75, 0.875, 0.5, 0.2917, 0.6839, 0.2917, 0.625, 0.2917, 0.625, 0.2917, 0.6839, 0.375, 0.5566, 0.375, 0.5208, 0.375, 0.5208, 0.375, 0.5566, 0.375, 0.7292, 0.625, 0.7292, 0.625, 0.75, 0.375, 0.75, 0.25, 0.5661, 0.2917, 0.5661, 0.2917, 0.625, 0.2917, 0.625, 0.2917, 0.6839, 0.25, 0.625, 0.25, 0.625, 0.25, 0.5661, 0.2917, 0.625, 0.25, 0.625, 0.2917, 0.6839, 0.25, 0.6839, 0.25, 0.6839, 0.2917, 0.6839, 0.2917, 0.75, 0.25, 0.75, 0.2917, 0.625, 0.2917, 0.5661, 0.2917, 0.5661, 0.2917, 0.625, 0.625, 0.7292, 0.6875, 0.6981, 0.6875, 0.75, 0.625, 0.75, 1.0, 0.5, 0.0, 0.5, 0.0, 0.7726, 1.0, 0.7726, 1.0, 0.7726, 0.0, 0.7726, 0.0, 1.0, 1.0, 1.0, 0.375, 0.5208, 0.2917, 0.5208, 0.2917, 0.5566, 0.375, 0.5566, 0.6875, 0.5519, 0.625, 0.5208, 0.625, 0.5208, 0.6875, 0.5519, 0.6875, 0.625, 0.6875, 0.5519, 0.6875, 0.5519, 0.6875, 0.625, 0.2917, 0.5661, 0.2917, 0.5566, 0.2917, 0.5, 0.2917, 0.5, 0.75, 0.625, 0.6875, 0.625, 0.6875, 0.6981, 0.75, 0.6981, 0.75, 0.6981, 0.6875, 0.6981, 0.6875, 0.75, 0.75, 0.75, 1.0, 0.2288, 0.0, 0.2288, 0.0, 0.7712, 1.0, 0.7712, 1.0, 0.7712, 0.0, 0.7712, 0.0, 1.0, 1.0, 1.0, 0.375, 0.5208, 0.625, 0.5208, 0.625, 0.5208, 0.375, 0.5208, 0.2917, 0.7292, 0.375, 0.7292, 0.2917, 0.6934, 0.2917, 0.6934, 0.375, 0.5208, 0.375, 0.5566, 0.2917, 0.5566, 0.2917, 0.5208, 0.2917, 0.6934, 0.375, 0.7292, 0.2917, 0.75, 0.2917, 0.6934, 0.2917, 0.6839, 0.2917, 0.625, 0.2917, 0.625, 0.2917, 0.6839, 0.2917, 0.5566, 0.2917, 0.5661, 0.2917, 0.5, 0.2917, 0.5208, 0.6875, 0.625, 0.75, 0.625, 0.75, 0.6981, 0.6875, 0.6981, 0.6875, 0.6981, 0.75, 0.6981, 0.75, 0.75, 0.6875, 0.75, 0.0, 0.2288, 1.0, 0.2288, 1.0, 0.7712, 0.0, 0.7712, 0.0, 0.7712, 1.0, 0.7712, 1.0, 1.0, 0.0, 1.0, 0.625, 0.7292, 0.375, 0.7292, 0.375, 0.75, 0.625, 0.75, 0.2917, 0.5661, 0.25, 0.625, 0.2917, 0.625, 0.2917, 0.625, 0.25, 0.6839, 0.2917, 0.6839, 0.2917, 0.6839, 0.25, 0.6839, 0.25, 0.75, 0.2917, 0.75, 0.25, 0.6839, 0.2917, 0.625, 0.25, 0.625, 0.25, 0.625, 0.2917, 0.5661, 0.25, 0.5661, 0.2917, 0.5661, 0.2917, 0.625, 0.2917, 0.625, 0.2917, 0.5661, 0.6875, 0.6981, 0.625, 0.7292, 0.625, 0.75, 0.6875, 0.75, 0.0, 0.5, 1.0, 0.5, 1.0, 0.7726, 0.0, 0.7726, 0.0, 0.7726, 1.0, 0.7726, 1.0, 1.0, 0.0, 1.0, 0.375, 0.5208, 0.375, 0.5566, 0.375, 0.5566, 0.375, 0.5208, 0.625, 0.5208, 0.375, 0.5208, 0.375, 0.5208, 0.625, 0.5208, 0.625, 0.7292, 0.6875, 0.6981, 0.6875, 0.6981, 0.625, 0.7292, 0.375, 0.7292, 0.625, 0.7292, 0.625, 0.7292, 0.375, 0.7292, 0.2917, 0.6839, 0.2917, 0.6934, 0.2917, 0.6934, 0.2917, 0.6839, 0.375, 0.6934, 0.375, 0.7292, 0.375, 0.7292, 0.375, 0.6934, 0.2917, 0.5566, 0.2917, 0.5661, 0.2917, 0.5661, 0.2917, 0.5566, 0.2917, 0.625, 0.2917, 0.6839, 0.2917, 0.6839, 0.2917, 0.625, 0.2917, 0.5661, 0.2917, 0.625, 0.2917, 0.625, 0.2917, 0.5661, 0.2917, 0.625, 0.2917, 0.6839, 0.2917, 0.6839, 0.2917, 0.625, 0.2917, 0.5566, 0.2917, 0.5661, 0.2917, 0.5661, 0.375, 0.5566, 0.2917, 0.6839, 0.375, 0.6934, 0.375, 0.6934, 0.2917, 0.6839, 1.0, 0.5, 1.0, 0.2274, 1.0, 0.2274, 1.0, 0.5, 1.0, 0.2288, 1.0, 0.7712, 1.0, 0.7712, 1.0, 0.2288, 1.0, 0.7712, 1.0, 0.2288, 1.0, 0.2288, 1.0, 0.7712, 1.0, 0.5, 1.0, 0.7726, 1.0, 0.7726, 1.0, 0.5, 0.375, 0.5566, 0.2917, 0.5661, 0.2917, 0.5661, 0.375, 0.5566, 0.2917, 0.6839, 0.375, 0.6934, 0.2917, 0.6934, 0.2917, 0.6839, 0.2917, 0.6934, 0.2917, 0.6839, 0.2917, 0.6839, 0.2917, 0.6934, 0.6875, 0.625, 0.6875, 0.6981, 0.6875, 0.6981, 0.6875, 0.625, 0.2917, 0.5661, 0.2917, 0.5566, 0.2917, 0.5566, 0.2917, 0.5661, 0.625, 0.5208, 0.6875, 0.5519, 0.6875, 0.5519, 0.625, 0.5208, 0.2917, 0.625, 0.2917, 0.5661, 0.2917, 0.5661, 0.2917, 0.625, 0.625, 0.7292, 0.375, 0.7292, 0.375, 0.7292, 0.625, 0.7292, 0.375, 0.7292, 0.375, 0.6934, 0.375, 0.6934, 0.375, 0.7292, 0.6875, 0.6981, 0.625, 0.7292, 0.625, 0.7292, 0.6875, 0.6981, 0.375, 0.25, 0.625, 0.25, 0.625, 0.5, 0.375, 0.5, 0.375, 0.75, 0.625, 0.75, 0.625, 1.0, 0.375, 1.0, 0.125, 0.5, 0.375, 0.5, 0.375, 0.75, 0.125, 0.75, 0.625, 0.5, 0.875, 0.5, 0.875, 0.75, 0.625, 0.75, 0.375, 0.25, 0.375, 0.5, 0.625, 0.5, 0.625, 0.25, 0.375, 0.75, 0.375, 1.0, 0.625, 1.0, 0.625, 0.75, 0.125, 0.5, 0.125, 0.75, 0.375, 0.75, 0.375, 0.5, 0.625, 0.5, 0.625, 0.75, 0.875, 0.75, 0.875, 0.5, 0.375, 0.25, 0.625, 0.25, 0.625, 0.5, 0.375, 0.5, 0.375, 0.75, 0.625, 0.75, 0.625, 1.0, 0.375, 1.0, 0.125, 0.5, 0.375, 0.5, 0.375, 0.75, 0.125, 0.75, 0.625, 0.5, 0.875, 0.5, 0.875, 0.75, 0.625, 0.75, 0.375, 0.25, 0.375, 0.5, 0.625, 0.5, 0.625, 0.25, 0.375, 0.75, 0.375, 1.0, 0.625, 1.0, 0.625, 0.75, 0.125, 0.5, 0.125, 0.75, 0.375, 0.75, 0.375, 0.5, 0.625, 0.5, 0.625, 0.75, 0.875, 0.75, 0.875, 0.5, 0.375, 0.25, 0.625, 0.25, 0.625, 0.5, 0.375, 0.5, 0.375, 0.75, 0.625, 0.75, 0.625, 1.0, 0.375, 1.0, 0.125, 0.5, 0.375, 0.5, 0.375, 0.75, 0.125, 0.75, 0.625, 0.5, 0.875, 0.5, 0.875, 0.75, 0.625, 0.75, 0.375, 0.25, 0.375, 0.5, 0.625, 0.5, 0.625, 0.25, 0.375, 0.75, 0.375, 1.0, 0.625, 1.0, 0.625, 0.75, 0.125, 0.5, 0.125, 0.75, 0.375, 0.75, 0.375, 0.5, 0.625, 0.5, 0.625, 0.75, 0.875, 0.75, 0.875, 0.5, 0.6875, 0.5519, 0.6875, 0.625, 0.6875, 0.625, 0.6875, 0.5519, 0.6875, 0.5519, 0.75, 0.5519, 0.75, 0.625, 0.6875, 0.625, 0.75, 0.5519, 0.6875, 0.5519, 0.6875, 0.625, 0.75, 0.625, 0.6875, 0.6981, 0.6875, 0.625, 0.6875, 0.625, 0.6875, 0.6981, 1.0, 0.2274, 1.0, 0.5, 1.0, 0.5, 1.0, 0.2274, 1.0, 0.7726, 1.0, 0.5, 1.0, 0.5, 1.0, 0.7726, 0.0, 0.2274, 1.0, 0.2274, 1.0, 0.5, 0.0, 0.5, 1.0, 0.2274, 0.0, 0.2274, 0.0, 0.5, 1.0, 0.5, 0.2917, 0.5, 0.25, 0.5, 0.25, 0.5, 0.2917, 0.5, 0.25, 0.5, 0.2917, 0.5, 0.2917, 0.5, 0.25, 0.5, 0.2917, 0.5, 0.0, 0.0, 0.2917, 0.5208, 0.2917, 0.5, 0.2917, 0.5, 0.2917, 0.5, 0.2917, 0.5, 0.0, 0.0, 0.2917, 0.7292, 0.2917, 0.75, 0.2917, 0.75, 0.2917, 0.7292, 0.25, 0.75, 0.2917, 0.75, 0.2917, 0.75, 0.25, 0.75, 0.2917, 0.75, 0.25, 0.75, 0.25, 0.75, 0.2917, 0.75, 0.2917, 0.75, 0.2917, 0.75, 0.2917, 0.75, 0.2917, 0.75, 0.375, 0.75, 0.2917, 0.75, 0.2917, 0.75, 0.375, 0.7292, 0.2917, 0.7292, 0.2917, 0.7292, 0.375, 0.75, 0.375, 0.7292])
me_cube_006.materials.append(mat_material_009)
me_cube_006.materials.append(mat_material_008)
me_cube_006.materials.append(mat_material_010)
me_cube_006.materials.append(mat_material_011)
me_cube_006.materials.append(mat_material_012)
me_cube_006.materials.append(mat_material_013)
me_cube_006.use_remesh_preserve_volume = False
me_cube_006.use_remesh_preserve_attributes = False
me_cube_006.use_mirror_vertex_groups = False
me_cube_006.update()
me_cube_010 = bpy.data.meshes.new('Cube.010')
me_cube_010.from_pydata([(2.5, 3.624, -3.0), (2.5, -1.311e-07, -3.0), (2.5, 3.624, 3.0), (2.5, 1.311e-07, 3.0), (1.641, -1.093e-07, -2.5), (1.641, 1.093e-07, 2.5), (1.414, -1.158, -2.5), (1.414, -1.158, 2.5), (0.0, -1.158, -2.5), (0.0, -1.158, 2.5), (0.0, 4.117, 3.0), (0.0, 4.117, -3.0), (1.754, 4.117, -3.0), (1.754, 4.117, 3.0), (0.0, -0.07028, 3.0), (1.659, -0.07028, 3.0), (0.0, -0.07028, -3.0), (1.659, -0.07028, -3.0), (0.0, -0.03012, 3.0), (1.659, -0.03012, 3.0), (0.0, -0.03012, -3.0), (1.659, -0.03012, -3.0), (-2.5, 3.624, -3.0), (-2.5, -1.311e-07, -3.0), (-2.5, 3.624, 3.0), (-2.5, 1.311e-07, 3.0), (-1.641, -1.093e-07, -2.5), (-1.641, 1.093e-07, 2.5), (-1.414, -1.158, -2.5), (-1.414, -1.158, 2.5), (-1.754, 4.117, -3.0), (-1.754, 4.117, 3.0), (-1.659, -0.07028, 3.0), (-1.659, -0.07028, -3.0), (-1.659, -0.03012, 3.0), (-1.659, -0.03012, -3.0), (0.0, -0.07028, -1.627), (0.0, -0.07028, 1.627), (-1.659, -0.07028, 1.659), (-1.659, -0.07028, -1.659), (1.641, 7.174e-08, 1.641), (1.641, -7.174e-08, -1.641), (2.5, 3.624, -2.5), (2.5, 3.624, 2.5), (1.659, -0.07028, 1.659), (1.659, -0.07028, -1.659), (0.0, 4.117, 1.754), (0.0, 4.117, -1.754), (-1.641, 7.174e-08, 1.641), (-1.641, -7.174e-08, -1.641), (-2.5, 3.624, -2.5), (-2.5, 3.624, 2.5), (1.414, -1.158, 1.414), (1.414, -1.158, -5.96e-07), (1.414, -1.158, -1.414), (-1.659, -0.03012, 1.659), (-1.659, -0.03012, -1.659), (0.0, -0.03012, -1.635), (0.0, -0.03012, 1.635), (2.5, 1.093e-07, 2.5), (2.5, 7.174e-08, 1.641), (2.5, -7.174e-08, -1.641), (2.5, -1.093e-07, -2.5), (-1.754, 4.117, 1.754), (-1.754, 4.117, -1.754), (-1.414, -1.158, 1.414), (-1.414, -1.158, -5.96e-07), (-1.414, -1.158, -1.414), (1.754, 4.117, 1.754), (1.754, 4.117, -1.754), (1.659, -0.03012, 1.659), (1.659, -0.03012, -1.659), (-2.5, 1.093e-07, 2.5), (-2.5, 7.174e-08, 1.641), (-2.5, -7.174e-08, -1.641), (-2.5, -1.093e-07, -2.5), (0.0, -1.158, 1.414), (0.0, -1.158, -5.96e-07), (0.0, -1.158, -1.414), (3.0, 3.624, -2.5), (3.0, 3.624, 2.5), (2.5, -1.158, 1.414), (2.5, -1.158, -5.96e-07), (2.5, -1.158, -1.414), (3.0, 1.093e-07, 2.5), (3.0, 1.192e-07, 1.641), (3.0, -5.96e-08, -1.641), (3.0, -1.093e-07, -2.5), (3.0, 4.117, 1.754), (3.0, 4.117, -1.754), (3.0, -1.158, 1.414), (3.0, -1.158, -5.96e-07), (3.0, -1.158, -1.414), (3.0, -0.07028, 1.659), (3.0, -0.07028, -1.659), (3.0, -0.03012, 1.659), (3.0, -0.03012, -1.659), (-3.0, -1.158, 1.414), (-3.0, -1.158, -5.96e-07), (-3.0, 3.624, -2.5), (-3.0, 3.624, 2.5), (-3.0, 4.117, 1.754), (-3.0, 4.117, -1.754), (-2.5, -1.158, 1.414), (-2.5, -1.158, -5.96e-07), (-2.5, -1.158, -1.414), (-3.0, 1.093e-07, 2.5), (-3.0, 7.174e-08, 1.641), (-3.0, -7.174e-08, -1.641), (-3.0, -1.093e-07, -2.5), (-3.0, -1.158, -1.414), (-3.0, -0.07028, 1.659), (-3.0, -0.07028, -1.659), (-3.0, -0.03012, 1.659), (-3.0, -0.03012, -1.659), (0.0, 4.117, -5.96e-07), (-1.754, 4.117, -5.96e-07), (1.754, 4.117, -5.96e-07), (3.0, 4.117, -5.96e-07), (-3.0, 4.117, -5.96e-07), (-1.659, -0.03012, 0.0), (0.0, -0.03012, -3.576e-07), (1.659, -0.03012, 0.0), (3.0, -0.03012, 0.0), (-3.0, -0.03012, 0.0), (1.641, -1.311e-07, -3.0), (-1.641, -1.311e-07, -3.0), (1.414, -1.158, -3.0), (0.0, -1.158, -3.0), (-1.414, -1.158, -3.0), (1.641, 1.093e-07, 3.0), (1.414, -1.158, 3.0), (0.0, -1.158, 3.0), (-1.641, 1.093e-07, 3.0), (-1.414, -1.158, 3.0)], [], [(23, 75, 26, 126), (1, 62, 42, 0), (5, 40, 52, 7), (8, 78, 54, 6), (12, 69, 47, 11), (0, 42, 69, 12), (14, 37, 44, 15), (18, 19, 70, 58), (1, 125, 4, 62), (23, 22, 50, 75), (27, 29, 65, 48), (8, 28, 67, 78), (30, 11, 47, 64), (22, 30, 64, 50), (14, 32, 38, 37), (18, 58, 55, 34), (103, 104, 98, 97), (74, 75, 109, 108), (72, 51, 24, 25), (78, 67, 66), (66, 65, 77), (77, 78, 66), (77, 65, 76), (76, 65, 29, 9), (66, 67, 105, 104), (51, 63, 31, 24), (120, 121, 57, 56), (56, 57, 20, 35), (62, 4, 41, 61), (69, 42, 79, 89), (117, 69, 89, 118), (54, 41, 4, 6), (115, 117, 68, 46), (46, 68, 13, 10), (44, 37, 36, 45), (45, 36, 16, 17), (75, 50, 99, 109), (5, 59, 60, 40), (75, 74, 49, 26), (73, 72, 27, 48), (65, 66, 104, 103), (49, 67, 28, 26), (116, 115, 46, 63), (63, 46, 10, 31), (37, 38, 39, 36), (36, 39, 33, 16), (43, 59, 3, 2), (54, 77, 53), (53, 76, 52), (52, 76, 9, 7), (76, 53, 77), (77, 54, 78), (54, 53, 82, 83), (68, 43, 2, 13), (121, 122, 71, 57), (57, 71, 21, 20), (62, 61, 86, 87), (42, 62, 87, 79), (43, 68, 88, 80), (59, 43, 80, 84), (52, 40, 60, 81), (60, 59, 84, 85), (41, 54, 83, 61), (53, 52, 81, 82), (83, 82, 91, 92), (82, 81, 90, 91), (61, 83, 92, 86), (81, 60, 85, 90), (122, 70, 95, 123), (44, 45, 94, 93), (39, 38, 111, 112), (120, 56, 114, 124), (108, 110, 105, 74), (97, 107, 73, 103), (48, 65, 103, 73), (116, 63, 101, 119), (67, 49, 74, 105), (50, 64, 102, 99), (104, 105, 110, 98), (51, 72, 106, 100), (72, 73, 107, 106), (63, 51, 100, 101), (64, 116, 119, 102), (64, 47, 115, 116), (47, 69, 117, 115), (68, 117, 118, 88), (55, 120, 124, 113), (71, 122, 123, 96), (58, 70, 122, 121), (55, 58, 121, 120), (28, 8, 128, 129), (8, 6, 127, 128), (129, 126, 26, 28), (127, 6, 4, 125), (5, 7, 131, 130), (9, 29, 134, 132), (7, 9, 132, 131), (29, 27, 133, 134), (25, 133, 27, 72), (5, 130, 3, 59)])
_uv = me_cube_010.uv_layers.new(name='UVMap')
_uv.uv.foreach_set('vector', [0.375, 0.5, 0.375, 0.5208, 0.2917, 0.5208, 0.0, 0.0, 0.375, 0.5, 0.375, 0.5208, 0.625, 0.5208, 0.625, 0.5, 0.2917, 0.7292, 0.2917, 0.6934, 0.2917, 0.6839, 0.2917, 0.75, 0.25, 0.5, 0.25, 0.5661, 0.2917, 0.5661, 0.2917, 0.5, 0.6875, 0.5, 0.6875, 0.5519, 0.75, 0.5519, 0.75, 0.5, 0.625, 0.5, 0.625, 0.5208, 0.6875, 0.5519, 0.6875, 0.5, 0.0, 0.0, 0.0, 0.2288, 1.0, 0.2288, 1.0, 0.0, 0.0, 0.0, 1.0, 0.0, 1.0, 0.2274, 0.0, 0.2274, 0.375, 0.5, 0.0, 0.0, 0.2917, 0.5, 0.375, 0.5208, 0.375, 0.5, 0.625, 0.5, 0.625, 0.5208, 0.375, 0.5208, 0.2917, 0.75, 0.2917, 0.75, 0.2917, 0.6839, 0.2917, 0.6934, 0.25, 0.5, 0.2917, 0.5, 0.2917, 0.5661, 0.25, 0.5661, 0.6875, 0.5, 0.75, 0.5, 0.75, 0.5519, 0.6875, 0.5519, 0.625, 0.5, 0.6875, 0.5, 0.6875, 0.5519, 0.625, 0.5208, 0.0, 0.0, 1.0, 0.0, 1.0, 0.2288, 0.0, 0.2288, 0.0, 0.0, 0.0, 0.2274, 1.0, 0.2274, 1.0, 0.0, 0.2917, 0.6839, 0.2917, 0.625, 0.2917, 0.625, 0.2917, 0.6839, 0.375, 0.5566, 0.375, 0.5208, 0.375, 0.5208, 0.375, 0.5566, 0.375, 0.7292, 0.625, 0.7292, 0.625, 0.75, 0.375, 0.75, 0.25, 0.5661, 0.2917, 0.5661, 0.2917, 0.625, 0.2917, 0.625, 0.2917, 0.6839, 0.25, 0.625, 0.25, 0.625, 0.25, 0.5661, 0.2917, 0.625, 0.25, 0.625, 0.2917, 0.6839, 0.25, 0.6839, 0.25, 0.6839, 0.2917, 0.6839, 0.2917, 0.75, 0.25, 0.75, 0.2917, 0.625, 0.2917, 0.5661, 0.2917, 0.5661, 0.2917, 0.625, 0.625, 0.7292, 0.6875, 0.6981, 0.6875, 0.75, 0.625, 0.75, 1.0, 0.5, 0.0, 0.5, 0.0, 0.7726, 1.0, 0.7726, 1.0, 0.7726, 0.0, 0.7726, 0.0, 1.0, 1.0, 1.0, 0.375, 0.5208, 0.2917, 0.5208, 0.2917, 0.5566, 0.375, 0.5566, 0.6875, 0.5519, 0.625, 0.5208, 0.625, 0.5208, 0.6875, 0.5519, 0.6875, 0.625, 0.6875, 0.5519, 0.6875, 0.5519, 0.6875, 0.625, 0.2917, 0.5661, 0.2917, 0.5566, 0.2917, 0.5, 0.2917, 0.5, 0.75, 0.625, 0.6875, 0.625, 0.6875, 0.6981, 0.75, 0.6981, 0.75, 0.6981, 0.6875, 0.6981, 0.6875, 0.75, 0.75, 0.75, 1.0, 0.2288, 0.0, 0.2288, 0.0, 0.7712, 1.0, 0.7712, 1.0, 0.7712, 0.0, 0.7712, 0.0, 1.0, 1.0, 1.0, 0.375, 0.5208, 0.625, 0.5208, 0.625, 0.5208, 0.375, 0.5208, 0.2917, 0.7292, 0.375, 0.7292, 0.2917, 0.6934, 0.2917, 0.6934, 0.375, 0.5208, 0.375, 0.5566, 0.2917, 0.5566, 0.2917, 0.5208, 0.2917, 0.6934, 0.375, 0.7292, 0.2917, 0.75, 0.2917, 0.6934, 0.2917, 0.6839, 0.2917, 0.625, 0.2917, 0.625, 0.2917, 0.6839, 0.2917, 0.5566, 0.2917, 0.5661, 0.2917, 0.5, 0.2917, 0.5208, 0.6875, 0.625, 0.75, 0.625, 0.75, 0.6981, 0.6875, 0.6981, 0.6875, 0.6981, 0.75, 0.6981, 0.75, 0.75, 0.6875, 0.75, 0.0, 0.2288, 1.0, 0.2288, 1.0, 0.7712, 0.0, 0.7712, 0.0, 0.7712, 1.0, 0.7712, 1.0, 1.0, 0.0, 1.0, 0.625, 0.7292, 0.375, 0.7292, 0.375, 0.75, 0.625, 0.75, 0.2917, 0.5661, 0.25, 0.625, 0.2917, 0.625, 0.2917, 0.625, 0.25, 0.6839, 0.2917, 0.6839, 0.2917, 0.6839, 0.25, 0.6839, 0.25, 0.75, 0.2917, 0.75, 0.25, 0.6839, 0.2917, 0.625, 0.25, 0.625, 0.25, 0.625, 0.2917, 0.5661, 0.25, 0.5661, 0.2917, 0.5661, 0.2917, 0.625, 0.2917, 0.625, 0.2917, 0.5661, 0.6875, 0.6981, 0.625, 0.7292, 0.625, 0.75, 0.6875, 0.75, 0.0, 0.5, 1.0, 0.5, 1.0, 0.7726, 0.0, 0.7726, 0.0, 0.7726, 1.0, 0.7726, 1.0, 1.0, 0.0, 1.0, 0.375, 0.5208, 0.375, 0.5566, 0.375, 0.5566, 0.375, 0.5208, 0.625, 0.5208, 0.375, 0.5208, 0.375, 0.5208, 0.625, 0.5208, 0.625, 0.7292, 0.6875, 0.6981, 0.6875, 0.6981, 0.625, 0.7292, 0.375, 0.7292, 0.625, 0.7292, 0.625, 0.7292, 0.375, 0.7292, 0.2917, 0.6839, 0.2917, 0.6934, 0.2917, 0.6934, 0.2917, 0.6839, 0.375, 0.6934, 0.375, 0.7292, 0.375, 0.7292, 0.375, 0.6934, 0.2917, 0.5566, 0.2917, 0.5661, 0.2917, 0.5661, 0.2917, 0.5566, 0.2917, 0.625, 0.2917, 0.6839, 0.2917, 0.6839, 0.2917, 0.625, 0.2917, 0.5661, 0.2917, 0.625, 0.2917, 0.625, 0.2917, 0.5661, 0.2917, 0.625, 0.2917, 0.6839, 0.2917, 0.6839, 0.2917, 0.625, 0.2917, 0.5566, 0.2917, 0.5661, 0.2917, 0.5661, 0.375, 0.5566, 0.2917, 0.6839, 0.375, 0.6934, 0.375, 0.6934, 0.2917, 0.6839, 1.0, 0.5, 1.0, 0.2274, 1.0, 0.2274, 1.0, 0.5, 1.0, 0.2288, 1.0, 0.7712, 1.0, 0.7712, 1.0, 0.2288, 1.0, 0.7712, 1.0, 0.2288, 1.0, 0.2288, 1.0, 0.7712, 1.0, 0.5, 1.0, 0.7726, 1.0, 0.7726, 1.0, 0.5, 0.375, 0.5566, 0.2917, 0.5661, 0.2917, 0.5661, 0.375, 0.5566, 0.2917, 0.6839, 0.375, 0.6934, 0.2917, 0.6934, 0.2917, 0.6839, 0.2917, 0.6934, 0.2917, 0.6839, 0.2917, 0.6839, 0.2917, 0.6934, 0.6875, 0.625, 0.6875, 0.6981, 0.6875, 0.6981, 0.6875, 0.625, 0.2917, 0.5661, 0.2917, 0.5566, 0.2917, 0.5566, 0.2917, 0.5661, 0.625, 0.5208, 0.6875, 0.5519, 0.6875, 0.5519, 0.625, 0.5208, 0.2917, 0.625, 0.2917, 0.5661, 0.2917, 0.5661, 0.2917, 0.625, 0.625, 0.7292, 0.375, 0.7292, 0.375, 0.7292, 0.625, 0.7292, 0.375, 0.7292, 0.375, 0.6934, 0.375, 0.6934, 0.375, 0.7292, 0.6875, 0.6981, 0.625, 0.7292, 0.625, 0.7292, 0.6875, 0.6981, 0.6875, 0.5519, 0.6875, 0.625, 0.6875, 0.625, 0.6875, 0.5519, 0.6875, 0.5519, 0.75, 0.5519, 0.75, 0.625, 0.6875, 0.625, 0.75, 0.5519, 0.6875, 0.5519, 0.6875, 0.625, 0.75, 0.625, 0.6875, 0.6981, 0.6875, 0.625, 0.6875, 0.625, 0.6875, 0.6981, 1.0, 0.2274, 1.0, 0.5, 1.0, 0.5, 1.0, 0.2274, 1.0, 0.7726, 1.0, 0.5, 1.0, 0.5, 1.0, 0.7726, 0.0, 0.2274, 1.0, 0.2274, 1.0, 0.5, 0.0, 0.5, 1.0, 0.2274, 0.0, 0.2274, 0.0, 0.5, 1.0, 0.5, 0.2917, 0.5, 0.25, 0.5, 0.25, 0.5, 0.2917, 0.5, 0.25, 0.5, 0.2917, 0.5, 0.2917, 0.5, 0.25, 0.5, 0.2917, 0.5, 0.0, 0.0, 0.2917, 0.5208, 0.2917, 0.5, 0.2917, 0.5, 0.2917, 0.5, 0.2917, 0.5, 0.0, 0.0, 0.2917, 0.7292, 0.2917, 0.75, 0.2917, 0.75, 0.2917, 0.7292, 0.25, 0.75, 0.2917, 0.75, 0.2917, 0.75, 0.25, 0.75, 0.2917, 0.75, 0.25, 0.75, 0.25, 0.75, 0.2917, 0.75, 0.2917, 0.75, 0.2917, 0.75, 0.2917, 0.75, 0.2917, 0.75, 0.375, 0.75, 0.2917, 0.75, 0.2917, 0.75, 0.375, 0.7292, 0.2917, 0.7292, 0.2917, 0.7292, 0.375, 0.75, 0.375, 0.7292])
me_cube_010.materials.append(mat_material_018)
me_cube_010.materials.append(mat_material_019)
me_cube_010.materials.append(mat_material_017)
me_cube_010.materials.append(mat_material_016)
me_cube_010.materials.append(mat_material_015)
me_cube_010.materials.append(mat_material_014)
me_cube_010.use_remesh_preserve_volume = False
me_cube_010.use_remesh_preserve_attributes = False
me_cube_010.use_mirror_vertex_groups = False
me_cube_010.update()

# ---- objects
ob_cube = bpy.data.objects.new('Cube', me_cube)
ob_cube_001 = bpy.data.objects.new('Cube.001', me_cube_004)
ob_cube_002 = bpy.data.objects.new('Cube.002', me_cube_005)
ob_cube_003 = bpy.data.objects.new('Cube.003', me_cube_006)
ob_cube_004 = bpy.data.objects.new('Cube.004', me_cube_010)

# ---- transforms, parenting, visibility, modifiers, constraints
ob_cube.location = (0.0, -10.0, 0.0)
ob_cube.rotation_euler = (1.571, 0.0, 0.0)
ob_cube.lock_rotations_4d = False
ob_cube.empty_display_type = 'ARROWS'
ob_cube.lineart.crease_threshold = 0.0
_m = ob_cube.modifiers.new('Mirror', 'MIRROR')
_m.use_clip = True
ob_cube_001.location = (8.0, 0.0, 0.0)
ob_cube_001.rotation_euler = (1.571, 0.0, 0.0)
ob_cube_001.lock_rotations_4d = False
ob_cube_001.empty_display_type = 'ARROWS'
ob_cube_001.lineart.crease_threshold = 0.0
_m = ob_cube_001.modifiers.new('Mirror', 'MIRROR')
_m.use_clip = True
ob_cube_002.location = (7.659, 0.0, 0.0)
ob_cube_002.rotation_euler = (1.571, -0.0, 1.571)
ob_cube_002.lock_rotations_4d = False
ob_cube_002.empty_display_type = 'ARROWS'
ob_cube_002.lineart.crease_threshold = 0.0
_m = ob_cube_002.modifiers.new('Boolean', 'BOOLEAN')
_m.object = ob_cube_003
ob_cube_003.location = (0.0, 0.0, 0.0)
ob_cube_003.rotation_euler = (1.571, 0.0, 0.0)
ob_cube_003.lock_rotations_4d = False
ob_cube_003.empty_display_type = 'ARROWS'
ob_cube_003.lineart.crease_threshold = 0.0
ob_cube_004.location = (0.0, 0.0, 0.0)
ob_cube_004.rotation_euler = (1.571, 0.0, 0.0)
ob_cube_004.lock_rotations_4d = False
ob_cube_004.empty_display_type = 'ARROWS'
ob_cube_004.lineart.crease_threshold = 0.0

# ---- collection membership
col_collection.objects.link(ob_cube)
col_collection.objects.link(ob_cube_001)
col_collection.objects.link(ob_cube_002)
col_collection.objects.link(ob_cube_003)
col_collection.objects.link(ob_cube_004)

# ---- scene / render settings (as saved in the file)
scene.frame_start = 1; scene.frame_end = 250; scene.frame_set(0)
scene.render.engine = 'BLENDER_EEVEE_NEXT'
scene.cycles.sampling_pattern = 'TABULATED_SOBOL'
scene.cycles.use_light_tree = False
scene.view_settings.view_transform = 'Filmic'
bpy.context.view_layer.update()

# ---- added for rendering (the .blend has no active camera and no usable light): camera, sun
cam_auto = bpy.data.cameras.new('AutoCamera')
cam_auto.lens = 50.0
cam_auto.sensor_width = 36.0
cam_auto.clip_end = 1000.0
ob_auto_camera = bpy.data.objects.new('AutoCamera', cam_auto)
scene.collection.objects.link(ob_auto_camera)
ob_auto_camera.location = (23.7246, -28.9695, 17.4589)
ob_auto_camera.rotation_euler = (1.09748, -7.21219e-08, 0.694738)
scene.camera = ob_auto_camera
light_auto_sun = bpy.data.lights.new('AutoSun', 'SUN')
light_auto_sun.energy = 3.0
light_auto_sun.angle = 0.0523599
ob_auto_sun = bpy.data.objects.new('AutoSun', light_auto_sun)
scene.collection.objects.link(ob_auto_sun)
ob_auto_sun.rotation_euler = (0.872665, 0.174533, 0.523599)
bpy.context.view_layer.update()
